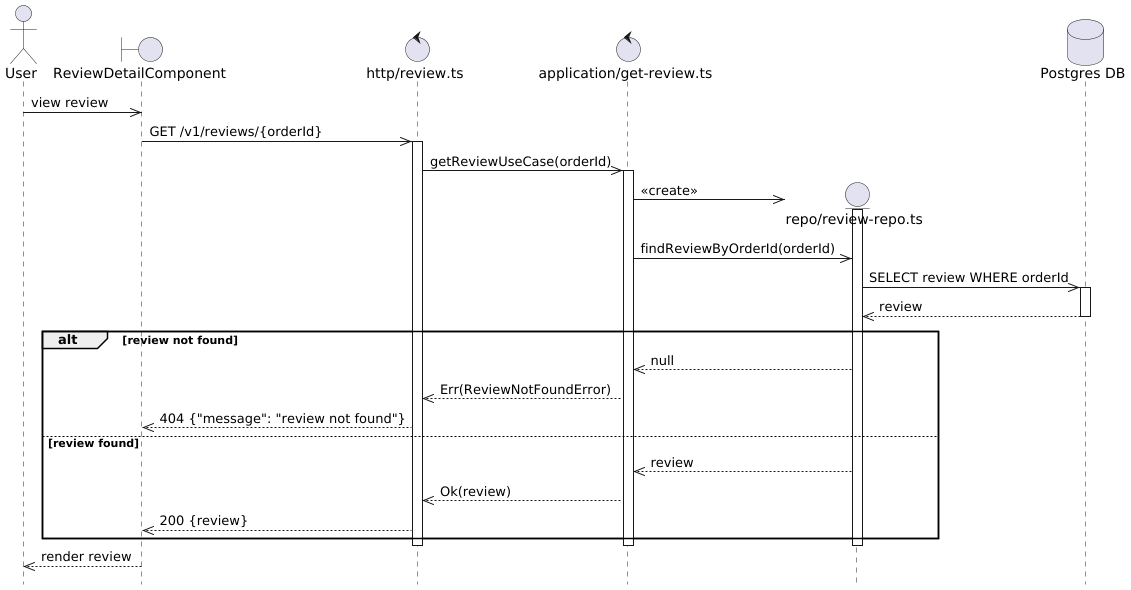

The diagram above was rendered by PlantUML. Its source (embedded in the PNG):
@startuml Review Get Flow
hide footbox

actor User

boundary "ReviewDetailComponent" as Component
control "http/review.ts" as Http
control "application/get-review.ts" as UseCase

User ->> Component: view review

Component ->> Http: GET /v1/reviews/{orderId}
activate Http

Http ->> UseCase: getReviewUseCase(orderId)
activate UseCase

create entity "repo/review-repo.ts" as ReviewRepo
database "Postgres DB" as DB
UseCase ->> ReviewRepo: <<create>>
activate ReviewRepo

UseCase ->> ReviewRepo: findReviewByOrderId(orderId)
ReviewRepo ->> DB: SELECT review WHERE orderId
activate DB
DB -->> ReviewRepo: review
deactivate DB

alt review not found
    ReviewRepo -->> UseCase: null
    UseCase -->> Http: Err(ReviewNotFoundError)
    Http -->> Component: 404 {"message": "review not found"}
else review found
    ReviewRepo -->> UseCase: review
    UseCase -->> Http: Ok(review)
    Http -->> Component: 200 {review}
end

deactivate ReviewRepo
deactivate UseCase
deactivate Http

Component -->> User: render review

@enduml